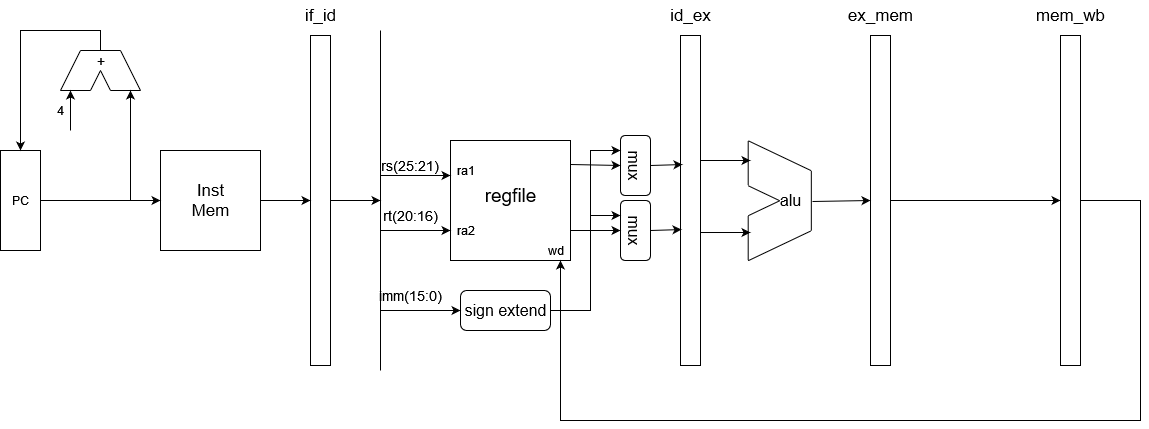

The diagram above was exported from draw.io. Its source (the exported page's mxGraphModel, read from the mxfile embedded in the PNG):
<mxGraphModel dx="1038" dy="536" grid="1" gridSize="10" guides="1" tooltips="1" connect="1" arrows="1" fold="1" page="1" pageScale="1" pageWidth="827" pageHeight="1169" math="0" shadow="0">
  <root>
    <mxCell id="0" />
    <mxCell id="1" parent="0" />
    <mxCell id="rE4O5F8AIHNdVROL3DSF-1" value="PC" style="rounded=0;whiteSpace=wrap;html=1;" vertex="1" parent="1">
      <mxGeometry x="20" y="160" width="40" height="100" as="geometry" />
    </mxCell>
    <mxCell id="rE4O5F8AIHNdVROL3DSF-2" value="" style="endArrow=classic;html=1;rounded=0;exitX=1;exitY=0.5;exitDx=0;exitDy=0;entryX=0;entryY=0.5;entryDx=0;entryDy=0;" edge="1" parent="1" source="rE4O5F8AIHNdVROL3DSF-1" target="rE4O5F8AIHNdVROL3DSF-42">
      <mxGeometry width="50" height="50" relative="1" as="geometry">
        <mxPoint x="360" y="250" as="sourcePoint" />
        <mxPoint x="180" y="210" as="targetPoint" />
      </mxGeometry>
    </mxCell>
    <mxCell id="rE4O5F8AIHNdVROL3DSF-3" value="" style="endArrow=classic;html=1;rounded=0;" edge="1" parent="1">
      <mxGeometry width="50" height="50" relative="1" as="geometry">
        <mxPoint x="150" y="210" as="sourcePoint" />
        <mxPoint x="150" y="100" as="targetPoint" />
      </mxGeometry>
    </mxCell>
    <mxCell id="rE4O5F8AIHNdVROL3DSF-19" value="" style="group" vertex="1" connectable="0" parent="1">
      <mxGeometry x="80" y="60" width="80" height="40" as="geometry" />
    </mxCell>
    <mxCell id="rE4O5F8AIHNdVROL3DSF-4" value="" style="endArrow=none;html=1;rounded=0;" edge="1" parent="rE4O5F8AIHNdVROL3DSF-19">
      <mxGeometry width="50" height="50" relative="1" as="geometry">
        <mxPoint x="20" as="sourcePoint" />
        <mxPoint x="60" as="targetPoint" />
      </mxGeometry>
    </mxCell>
    <mxCell id="rE4O5F8AIHNdVROL3DSF-5" value="" style="endArrow=none;html=1;rounded=0;" edge="1" parent="rE4O5F8AIHNdVROL3DSF-19">
      <mxGeometry width="50" height="50" relative="1" as="geometry">
        <mxPoint x="20" as="sourcePoint" />
        <mxPoint y="40" as="targetPoint" />
      </mxGeometry>
    </mxCell>
    <mxCell id="rE4O5F8AIHNdVROL3DSF-6" value="" style="endArrow=none;html=1;rounded=0;" edge="1" parent="rE4O5F8AIHNdVROL3DSF-19">
      <mxGeometry width="50" height="50" relative="1" as="geometry">
        <mxPoint y="40" as="sourcePoint" />
        <mxPoint x="30" y="40" as="targetPoint" />
      </mxGeometry>
    </mxCell>
    <mxCell id="rE4O5F8AIHNdVROL3DSF-7" value="" style="endArrow=none;html=1;rounded=0;" edge="1" parent="rE4O5F8AIHNdVROL3DSF-19">
      <mxGeometry width="50" height="50" relative="1" as="geometry">
        <mxPoint x="60" as="sourcePoint" />
        <mxPoint x="80" y="40" as="targetPoint" />
      </mxGeometry>
    </mxCell>
    <mxCell id="rE4O5F8AIHNdVROL3DSF-8" value="" style="endArrow=none;html=1;rounded=0;" edge="1" parent="rE4O5F8AIHNdVROL3DSF-19">
      <mxGeometry width="50" height="50" relative="1" as="geometry">
        <mxPoint x="30" y="40" as="sourcePoint" />
        <mxPoint x="40" y="20" as="targetPoint" />
      </mxGeometry>
    </mxCell>
    <mxCell id="rE4O5F8AIHNdVROL3DSF-9" value="" style="endArrow=none;html=1;rounded=0;" edge="1" parent="rE4O5F8AIHNdVROL3DSF-19">
      <mxGeometry width="50" height="50" relative="1" as="geometry">
        <mxPoint x="50" y="40" as="sourcePoint" />
        <mxPoint x="80" y="40" as="targetPoint" />
      </mxGeometry>
    </mxCell>
    <mxCell id="rE4O5F8AIHNdVROL3DSF-10" value="" style="endArrow=none;html=1;rounded=0;" edge="1" parent="rE4O5F8AIHNdVROL3DSF-19">
      <mxGeometry width="50" height="50" relative="1" as="geometry">
        <mxPoint x="40" y="20" as="sourcePoint" />
        <mxPoint x="50" y="40" as="targetPoint" />
      </mxGeometry>
    </mxCell>
    <mxCell id="rE4O5F8AIHNdVROL3DSF-28" value="" style="endArrow=classic;html=1;rounded=0;fontFamily=Helvetica;fontSize=12;fontColor=default;" edge="1" parent="1">
      <mxGeometry width="50" height="50" relative="1" as="geometry">
        <mxPoint x="90" y="140" as="sourcePoint" />
        <mxPoint x="90" y="100" as="targetPoint" />
      </mxGeometry>
    </mxCell>
    <mxCell id="rE4O5F8AIHNdVROL3DSF-37" value="4" style="text;html=1;align=center;verticalAlign=middle;resizable=0;points=[];autosize=1;strokeColor=none;fillColor=none;fontSize=12;fontFamily=Helvetica;fontColor=default;" vertex="1" parent="1">
      <mxGeometry x="70" y="110" width="20" height="20" as="geometry" />
    </mxCell>
    <mxCell id="rE4O5F8AIHNdVROL3DSF-39" value="&lt;font style=&quot;font-size: 14px;&quot;&gt;+&lt;/font&gt;" style="text;html=1;align=center;verticalAlign=middle;resizable=0;points=[];autosize=1;strokeColor=none;fillColor=none;fontSize=12;fontFamily=Helvetica;fontColor=default;" vertex="1" parent="1">
      <mxGeometry x="110" y="60" width="20" height="20" as="geometry" />
    </mxCell>
    <mxCell id="rE4O5F8AIHNdVROL3DSF-40" value="" style="endArrow=classic;html=1;rounded=0;fontFamily=Helvetica;fontSize=14;fontColor=default;entryX=0.5;entryY=0;entryDx=0;entryDy=0;" edge="1" parent="1" target="rE4O5F8AIHNdVROL3DSF-1">
      <mxGeometry width="50" height="50" relative="1" as="geometry">
        <mxPoint x="120" y="60" as="sourcePoint" />
        <mxPoint x="390" y="160" as="targetPoint" />
        <Array as="points">
          <mxPoint x="120" y="40" />
          <mxPoint x="40" y="40" />
        </Array>
      </mxGeometry>
    </mxCell>
    <mxCell id="rE4O5F8AIHNdVROL3DSF-41" value="" style="rounded=0;whiteSpace=wrap;html=1;pointerEvents=0;fontFamily=Helvetica;fontSize=14;fontColor=default;fillColor=none;gradientColor=none;" vertex="1" parent="1">
      <mxGeometry x="330" y="45" width="20" height="330" as="geometry" />
    </mxCell>
    <mxCell id="rE4O5F8AIHNdVROL3DSF-42" value="" style="rounded=0;whiteSpace=wrap;html=1;pointerEvents=0;fontFamily=Helvetica;fontSize=14;fontColor=default;fillColor=none;gradientColor=none;" vertex="1" parent="1">
      <mxGeometry x="180" y="160" width="100" height="100" as="geometry" />
    </mxCell>
    <mxCell id="rE4O5F8AIHNdVROL3DSF-43" value="&lt;div style=&quot;font-size: 17px;&quot;&gt;Inst&lt;/div&gt;&lt;div style=&quot;font-size: 17px;&quot;&gt;Mem&lt;br style=&quot;font-size: 17px;&quot;&gt;&lt;/div&gt;" style="text;html=1;align=center;verticalAlign=middle;resizable=0;points=[];autosize=1;strokeColor=none;fillColor=none;fontSize=17;fontFamily=Helvetica;fontColor=default;" vertex="1" parent="1">
      <mxGeometry x="205" y="185" width="50" height="50" as="geometry" />
    </mxCell>
    <mxCell id="rE4O5F8AIHNdVROL3DSF-44" value="" style="endArrow=classic;html=1;rounded=0;fontFamily=Helvetica;fontSize=17;fontColor=default;exitX=1;exitY=0.5;exitDx=0;exitDy=0;entryX=0;entryY=0.5;entryDx=0;entryDy=0;" edge="1" parent="1" source="rE4O5F8AIHNdVROL3DSF-42" target="rE4O5F8AIHNdVROL3DSF-41">
      <mxGeometry width="50" height="50" relative="1" as="geometry">
        <mxPoint x="340" y="210" as="sourcePoint" />
        <mxPoint x="390" y="160" as="targetPoint" />
      </mxGeometry>
    </mxCell>
    <mxCell id="rE4O5F8AIHNdVROL3DSF-45" value="if_id" style="text;html=1;align=center;verticalAlign=middle;resizable=0;points=[];autosize=1;strokeColor=none;fillColor=none;fontSize=17;fontFamily=Helvetica;fontColor=default;" vertex="1" parent="1">
      <mxGeometry x="315" y="10" width="50" height="30" as="geometry" />
    </mxCell>
    <mxCell id="rE4O5F8AIHNdVROL3DSF-46" value="" style="endArrow=classic;html=1;rounded=0;fontFamily=Helvetica;fontSize=17;fontColor=default;exitX=1;exitY=0.5;exitDx=0;exitDy=0;" edge="1" parent="1" source="rE4O5F8AIHNdVROL3DSF-41">
      <mxGeometry width="50" height="50" relative="1" as="geometry">
        <mxPoint x="340" y="230" as="sourcePoint" />
        <mxPoint x="400" y="210" as="targetPoint" />
      </mxGeometry>
    </mxCell>
    <mxCell id="rE4O5F8AIHNdVROL3DSF-47" value="" style="endArrow=none;html=1;rounded=0;fontFamily=Helvetica;fontSize=17;fontColor=default;" edge="1" parent="1">
      <mxGeometry width="50" height="50" relative="1" as="geometry">
        <mxPoint x="400" y="380" as="sourcePoint" />
        <mxPoint x="400" y="40" as="targetPoint" />
      </mxGeometry>
    </mxCell>
    <mxCell id="rE4O5F8AIHNdVROL3DSF-48" value="" style="whiteSpace=wrap;html=1;aspect=fixed;pointerEvents=0;fontFamily=Helvetica;fontSize=17;fontColor=default;fillColor=none;gradientColor=none;" vertex="1" parent="1">
      <mxGeometry x="470" y="150" width="120" height="120" as="geometry" />
    </mxCell>
    <mxCell id="rE4O5F8AIHNdVROL3DSF-49" value="" style="endArrow=classic;html=1;rounded=0;fontFamily=Helvetica;fontSize=17;fontColor=default;" edge="1" parent="1">
      <mxGeometry width="50" height="50" relative="1" as="geometry">
        <mxPoint x="400" y="185" as="sourcePoint" />
        <mxPoint x="470" y="185" as="targetPoint" />
      </mxGeometry>
    </mxCell>
    <mxCell id="rE4O5F8AIHNdVROL3DSF-50" value="" style="endArrow=classic;html=1;rounded=0;fontFamily=Helvetica;fontSize=17;fontColor=default;entryX=0;entryY=0.75;entryDx=0;entryDy=0;" edge="1" parent="1" target="rE4O5F8AIHNdVROL3DSF-48">
      <mxGeometry width="50" height="50" relative="1" as="geometry">
        <mxPoint x="400" y="240" as="sourcePoint" />
        <mxPoint x="470" y="230" as="targetPoint" />
      </mxGeometry>
    </mxCell>
    <mxCell id="rE4O5F8AIHNdVROL3DSF-51" value="rs(25:21)" style="text;html=1;strokeColor=none;fillColor=none;align=center;verticalAlign=middle;whiteSpace=wrap;rounded=0;pointerEvents=0;fontFamily=Helvetica;fontSize=14;fontColor=default;" vertex="1" parent="1">
      <mxGeometry x="400" y="160" width="60" height="30" as="geometry" />
    </mxCell>
    <mxCell id="rE4O5F8AIHNdVROL3DSF-52" value="rt(20:16)" style="text;html=1;strokeColor=none;fillColor=none;align=center;verticalAlign=middle;whiteSpace=wrap;rounded=0;pointerEvents=0;fontFamily=Helvetica;fontSize=14;fontColor=default;" vertex="1" parent="1">
      <mxGeometry x="400" y="210" width="60" height="30" as="geometry" />
    </mxCell>
    <mxCell id="rE4O5F8AIHNdVROL3DSF-53" value="regfile" style="text;html=1;align=center;verticalAlign=middle;resizable=0;points=[];autosize=1;strokeColor=none;fillColor=none;fontSize=19;fontFamily=Helvetica;fontColor=default;" vertex="1" parent="1">
      <mxGeometry x="495" y="190" width="70" height="30" as="geometry" />
    </mxCell>
    <mxCell id="rE4O5F8AIHNdVROL3DSF-54" value="" style="endArrow=classic;html=1;rounded=0;fontFamily=Helvetica;fontSize=19;fontColor=default;" edge="1" parent="1">
      <mxGeometry width="50" height="50" relative="1" as="geometry">
        <mxPoint x="400" y="320" as="sourcePoint" />
        <mxPoint x="480" y="320" as="targetPoint" />
      </mxGeometry>
    </mxCell>
    <mxCell id="rE4O5F8AIHNdVROL3DSF-56" value="" style="rounded=1;whiteSpace=wrap;html=1;pointerEvents=0;fontFamily=Helvetica;fontSize=19;fontColor=default;fillColor=none;gradientColor=none;" vertex="1" parent="1">
      <mxGeometry x="480" y="300" width="90" height="40" as="geometry" />
    </mxCell>
    <mxCell id="rE4O5F8AIHNdVROL3DSF-57" value="sign extend" style="text;html=1;align=center;verticalAlign=middle;resizable=0;points=[];autosize=1;strokeColor=none;fillColor=none;fontSize=16;fontFamily=Helvetica;fontColor=default;" vertex="1" parent="1">
      <mxGeometry x="475" y="310" width="100" height="20" as="geometry" />
    </mxCell>
    <mxCell id="rE4O5F8AIHNdVROL3DSF-58" value="" style="rounded=0;whiteSpace=wrap;html=1;pointerEvents=0;fontFamily=Helvetica;fontSize=14;fontColor=default;fillColor=none;gradientColor=none;" vertex="1" parent="1">
      <mxGeometry x="700" y="45" width="20" height="330" as="geometry" />
    </mxCell>
    <mxCell id="rE4O5F8AIHNdVROL3DSF-59" value="id_ex" style="text;html=1;align=center;verticalAlign=middle;resizable=0;points=[];autosize=1;strokeColor=none;fillColor=none;fontSize=17;fontFamily=Helvetica;fontColor=default;" vertex="1" parent="1">
      <mxGeometry x="680" y="10" width="60" height="30" as="geometry" />
    </mxCell>
    <mxCell id="rE4O5F8AIHNdVROL3DSF-60" value="" style="endArrow=classic;html=1;rounded=0;fontFamily=Helvetica;fontSize=16;fontColor=default;exitX=1;exitY=0.2;exitDx=0;exitDy=0;exitPerimeter=0;entryX=0;entryY=0.5;entryDx=0;entryDy=0;" edge="1" parent="1" source="rE4O5F8AIHNdVROL3DSF-48" target="rE4O5F8AIHNdVROL3DSF-67">
      <mxGeometry width="50" height="50" relative="1" as="geometry">
        <mxPoint x="560" y="230" as="sourcePoint" />
        <mxPoint x="640" y="173" as="targetPoint" />
      </mxGeometry>
    </mxCell>
    <mxCell id="rE4O5F8AIHNdVROL3DSF-66" value="" style="endArrow=classic;html=1;rounded=0;fontFamily=Helvetica;fontSize=16;fontColor=default;exitX=1;exitY=0.75;exitDx=0;exitDy=0;" edge="1" parent="1" source="rE4O5F8AIHNdVROL3DSF-48">
      <mxGeometry width="50" height="50" relative="1" as="geometry">
        <mxPoint x="600" y="184" as="sourcePoint" />
        <mxPoint x="640" y="240" as="targetPoint" />
      </mxGeometry>
    </mxCell>
    <mxCell id="rE4O5F8AIHNdVROL3DSF-67" value="" style="rounded=1;whiteSpace=wrap;html=1;pointerEvents=0;fontFamily=Helvetica;fontSize=16;fontColor=default;fillColor=none;gradientColor=none;" vertex="1" parent="1">
      <mxGeometry x="640" y="145" width="30" height="60" as="geometry" />
    </mxCell>
    <mxCell id="rE4O5F8AIHNdVROL3DSF-68" value="" style="rounded=1;whiteSpace=wrap;html=1;pointerEvents=0;fontFamily=Helvetica;fontSize=16;fontColor=default;fillColor=none;gradientColor=none;" vertex="1" parent="1">
      <mxGeometry x="640" y="210" width="30" height="60" as="geometry" />
    </mxCell>
    <mxCell id="rE4O5F8AIHNdVROL3DSF-70" value="mux" style="text;html=1;align=center;verticalAlign=middle;resizable=0;points=[];autosize=1;strokeColor=none;fillColor=none;fontSize=16;fontFamily=Helvetica;fontColor=default;rotation=90;" vertex="1" parent="1">
      <mxGeometry x="630" y="165" width="50" height="20" as="geometry" />
    </mxCell>
    <mxCell id="rE4O5F8AIHNdVROL3DSF-71" value="mux" style="text;html=1;align=center;verticalAlign=middle;resizable=0;points=[];autosize=1;strokeColor=none;fillColor=none;fontSize=16;fontFamily=Helvetica;fontColor=default;rotation=90;" vertex="1" parent="1">
      <mxGeometry x="630" y="230" width="50" height="20" as="geometry" />
    </mxCell>
    <mxCell id="rE4O5F8AIHNdVROL3DSF-72" value="" style="endArrow=classic;html=1;rounded=0;fontFamily=Helvetica;fontSize=16;fontColor=default;exitX=1;exitY=0.5;exitDx=0;exitDy=0;entryX=0;entryY=0.25;entryDx=0;entryDy=0;" edge="1" parent="1" source="rE4O5F8AIHNdVROL3DSF-56" target="rE4O5F8AIHNdVROL3DSF-67">
      <mxGeometry width="50" height="50" relative="1" as="geometry">
        <mxPoint x="600" y="310" as="sourcePoint" />
        <mxPoint x="610" y="160" as="targetPoint" />
        <Array as="points">
          <mxPoint x="610" y="320" />
          <mxPoint x="610" y="160" />
        </Array>
      </mxGeometry>
    </mxCell>
    <mxCell id="rE4O5F8AIHNdVROL3DSF-73" value="" style="endArrow=classic;html=1;rounded=0;fontFamily=Helvetica;fontSize=16;fontColor=default;entryX=0;entryY=0.25;entryDx=0;entryDy=0;" edge="1" parent="1" target="rE4O5F8AIHNdVROL3DSF-68">
      <mxGeometry width="50" height="50" relative="1" as="geometry">
        <mxPoint x="610" y="225" as="sourcePoint" />
        <mxPoint x="610" y="230" as="targetPoint" />
      </mxGeometry>
    </mxCell>
    <mxCell id="rE4O5F8AIHNdVROL3DSF-74" value="" style="endArrow=classic;html=1;rounded=0;fontFamily=Helvetica;fontSize=16;fontColor=default;entryX=0.1;entryY=0.391;entryDx=0;entryDy=0;entryPerimeter=0;exitX=1;exitY=0.5;exitDx=0;exitDy=0;" edge="1" parent="1" source="rE4O5F8AIHNdVROL3DSF-67" target="rE4O5F8AIHNdVROL3DSF-58">
      <mxGeometry width="50" height="50" relative="1" as="geometry">
        <mxPoint x="560" y="280" as="sourcePoint" />
        <mxPoint x="610" y="230" as="targetPoint" />
      </mxGeometry>
    </mxCell>
    <mxCell id="rE4O5F8AIHNdVROL3DSF-75" value="" style="endArrow=classic;html=1;rounded=0;fontFamily=Helvetica;fontSize=16;fontColor=default;exitX=1;exitY=0.5;exitDx=0;exitDy=0;entryX=0.05;entryY=0.588;entryDx=0;entryDy=0;entryPerimeter=0;" edge="1" parent="1" source="rE4O5F8AIHNdVROL3DSF-68" target="rE4O5F8AIHNdVROL3DSF-58">
      <mxGeometry width="50" height="50" relative="1" as="geometry">
        <mxPoint x="560" y="280" as="sourcePoint" />
        <mxPoint x="610" y="230" as="targetPoint" />
      </mxGeometry>
    </mxCell>
    <mxCell id="rE4O5F8AIHNdVROL3DSF-85" value="" style="group;direction=east;rotation=90;" vertex="1" connectable="0" parent="1">
      <mxGeometry x="660" y="170" width="126.25" height="60" as="geometry" />
    </mxCell>
    <mxCell id="rE4O5F8AIHNdVROL3DSF-86" value="" style="endArrow=none;html=1;rounded=0;" edge="1" parent="rE4O5F8AIHNdVROL3DSF-85">
      <mxGeometry width="50" height="50" relative="1" as="geometry">
        <mxPoint x="170.8271328012941" y="10.241935483870968" as="sourcePoint" />
        <mxPoint x="170.8271328012941" y="70.24193548387096" as="targetPoint" />
      </mxGeometry>
    </mxCell>
    <mxCell id="rE4O5F8AIHNdVROL3DSF-87" value="" style="endArrow=none;html=1;rounded=0;" edge="1" parent="rE4O5F8AIHNdVROL3DSF-85">
      <mxGeometry width="50" height="50" relative="1" as="geometry">
        <mxPoint x="170.8271328012941" y="10.241935483870968" as="sourcePoint" />
        <mxPoint x="107.70213280129414" y="-19.758064516129032" as="targetPoint" />
      </mxGeometry>
    </mxCell>
    <mxCell id="rE4O5F8AIHNdVROL3DSF-88" value="" style="endArrow=none;html=1;rounded=0;" edge="1" parent="rE4O5F8AIHNdVROL3DSF-85">
      <mxGeometry width="50" height="50" relative="1" as="geometry">
        <mxPoint x="107.70213280129414" y="-19.758064516129032" as="sourcePoint" />
        <mxPoint x="107.70213280129414" y="25.241935483870968" as="targetPoint" />
      </mxGeometry>
    </mxCell>
    <mxCell id="rE4O5F8AIHNdVROL3DSF-89" value="" style="endArrow=none;html=1;rounded=0;" edge="1" parent="rE4O5F8AIHNdVROL3DSF-85">
      <mxGeometry width="50" height="50" relative="1" as="geometry">
        <mxPoint x="170.8271328012941" y="70.24193548387096" as="sourcePoint" />
        <mxPoint x="107.70213280129414" y="100.24193548387096" as="targetPoint" />
      </mxGeometry>
    </mxCell>
    <mxCell id="rE4O5F8AIHNdVROL3DSF-90" value="" style="endArrow=none;html=1;rounded=0;" edge="1" parent="rE4O5F8AIHNdVROL3DSF-85">
      <mxGeometry width="50" height="50" relative="1" as="geometry">
        <mxPoint x="107.70213280129414" y="25.241935483870968" as="sourcePoint" />
        <mxPoint x="139.2646328012941" y="40.241935483870975" as="targetPoint" />
      </mxGeometry>
    </mxCell>
    <mxCell id="rE4O5F8AIHNdVROL3DSF-91" value="" style="endArrow=none;html=1;rounded=0;" edge="1" parent="rE4O5F8AIHNdVROL3DSF-85">
      <mxGeometry width="50" height="50" relative="1" as="geometry">
        <mxPoint x="107.70213280129414" y="55.24193548387096" as="sourcePoint" />
        <mxPoint x="107.70213280129414" y="100.24193548387096" as="targetPoint" />
      </mxGeometry>
    </mxCell>
    <mxCell id="rE4O5F8AIHNdVROL3DSF-92" value="" style="endArrow=none;html=1;rounded=0;" edge="1" parent="rE4O5F8AIHNdVROL3DSF-85">
      <mxGeometry width="50" height="50" relative="1" as="geometry">
        <mxPoint x="139.2646328012941" y="40.241935483870975" as="sourcePoint" />
        <mxPoint x="107.70213280129414" y="55.24193548387096" as="targetPoint" />
      </mxGeometry>
    </mxCell>
    <mxCell id="rE4O5F8AIHNdVROL3DSF-93" value="" style="endArrow=classic;html=1;rounded=0;fontFamily=Helvetica;fontSize=16;fontColor=default;" edge="1" parent="1">
      <mxGeometry width="50" height="50" relative="1" as="geometry">
        <mxPoint x="720" y="170" as="sourcePoint" />
        <mxPoint x="770" y="170" as="targetPoint" />
      </mxGeometry>
    </mxCell>
    <mxCell id="rE4O5F8AIHNdVROL3DSF-94" value="" style="endArrow=classic;html=1;rounded=0;fontFamily=Helvetica;fontSize=16;fontColor=default;exitX=1;exitY=0.597;exitDx=0;exitDy=0;exitPerimeter=0;" edge="1" parent="1" source="rE4O5F8AIHNdVROL3DSF-58">
      <mxGeometry width="50" height="50" relative="1" as="geometry">
        <mxPoint x="630" y="360" as="sourcePoint" />
        <mxPoint x="770" y="242" as="targetPoint" />
      </mxGeometry>
    </mxCell>
    <mxCell id="rE4O5F8AIHNdVROL3DSF-95" value="alu" style="text;html=1;align=center;verticalAlign=middle;resizable=0;points=[];autosize=1;strokeColor=none;fillColor=none;fontSize=16;fontFamily=Helvetica;fontColor=default;rotation=0;" vertex="1" parent="1">
      <mxGeometry x="790" y="200" width="40" height="20" as="geometry" />
    </mxCell>
    <mxCell id="rE4O5F8AIHNdVROL3DSF-96" value="" style="endArrow=classic;html=1;rounded=0;fontFamily=Helvetica;fontSize=16;fontColor=default;exitX=1.05;exitY=0.55;exitDx=0;exitDy=0;exitPerimeter=0;" edge="1" parent="1" source="rE4O5F8AIHNdVROL3DSF-95">
      <mxGeometry width="50" height="50" relative="1" as="geometry">
        <mxPoint x="620" y="280" as="sourcePoint" />
        <mxPoint x="890" y="210" as="targetPoint" />
      </mxGeometry>
    </mxCell>
    <mxCell id="rE4O5F8AIHNdVROL3DSF-97" value="" style="rounded=0;whiteSpace=wrap;html=1;pointerEvents=0;fontFamily=Helvetica;fontSize=14;fontColor=default;fillColor=none;gradientColor=none;" vertex="1" parent="1">
      <mxGeometry x="890" y="45" width="20" height="330" as="geometry" />
    </mxCell>
    <mxCell id="rE4O5F8AIHNdVROL3DSF-98" value="ex_mem" style="text;html=1;align=center;verticalAlign=middle;resizable=0;points=[];autosize=1;strokeColor=none;fillColor=none;fontSize=17;fontFamily=Helvetica;fontColor=default;" vertex="1" parent="1">
      <mxGeometry x="860" y="10" width="80" height="30" as="geometry" />
    </mxCell>
    <mxCell id="rE4O5F8AIHNdVROL3DSF-99" value="" style="endArrow=classic;html=1;rounded=0;fontFamily=Helvetica;fontSize=16;fontColor=default;exitX=1;exitY=0.5;exitDx=0;exitDy=0;" edge="1" parent="1" source="rE4O5F8AIHNdVROL3DSF-97">
      <mxGeometry width="50" height="50" relative="1" as="geometry">
        <mxPoint x="620" y="280" as="sourcePoint" />
        <mxPoint x="1080" y="210" as="targetPoint" />
      </mxGeometry>
    </mxCell>
    <mxCell id="rE4O5F8AIHNdVROL3DSF-101" value="" style="rounded=0;whiteSpace=wrap;html=1;pointerEvents=0;fontFamily=Helvetica;fontSize=14;fontColor=default;fillColor=none;gradientColor=none;" vertex="1" parent="1">
      <mxGeometry x="1080" y="45" width="20" height="330" as="geometry" />
    </mxCell>
    <mxCell id="rE4O5F8AIHNdVROL3DSF-102" value="mem_wb" style="text;html=1;align=center;verticalAlign=middle;resizable=0;points=[];autosize=1;strokeColor=none;fillColor=none;fontSize=17;fontFamily=Helvetica;fontColor=default;" vertex="1" parent="1">
      <mxGeometry x="1050" y="10" width="80" height="30" as="geometry" />
    </mxCell>
    <mxCell id="rE4O5F8AIHNdVROL3DSF-103" value="ra1" style="text;html=1;align=center;verticalAlign=middle;resizable=0;points=[];autosize=1;strokeColor=none;fillColor=none;fontSize=12;fontFamily=Helvetica;fontColor=default;" vertex="1" parent="1">
      <mxGeometry x="470" y="170" width="30" height="20" as="geometry" />
    </mxCell>
    <mxCell id="rE4O5F8AIHNdVROL3DSF-105" value="ra2" style="text;html=1;align=center;verticalAlign=middle;resizable=0;points=[];autosize=1;strokeColor=none;fillColor=none;fontSize=12;fontFamily=Helvetica;fontColor=default;" vertex="1" parent="1">
      <mxGeometry x="470" y="230" width="30" height="20" as="geometry" />
    </mxCell>
    <mxCell id="rE4O5F8AIHNdVROL3DSF-106" value="" style="endArrow=classic;html=1;rounded=0;fontFamily=Helvetica;fontSize=12;fontColor=default;exitX=1;exitY=0.5;exitDx=0;exitDy=0;" edge="1" parent="1" source="rE4O5F8AIHNdVROL3DSF-101">
      <mxGeometry width="50" height="50" relative="1" as="geometry">
        <mxPoint x="820" y="280" as="sourcePoint" />
        <mxPoint x="580" y="270" as="targetPoint" />
        <Array as="points">
          <mxPoint x="1160" y="210" />
          <mxPoint x="1160" y="430" />
          <mxPoint x="580" y="430" />
        </Array>
      </mxGeometry>
    </mxCell>
    <mxCell id="rE4O5F8AIHNdVROL3DSF-108" value="imm(15:0)" style="text;html=1;strokeColor=none;fillColor=none;align=center;verticalAlign=middle;whiteSpace=wrap;rounded=0;pointerEvents=0;fontFamily=Helvetica;fontSize=14;fontColor=default;" vertex="1" parent="1">
      <mxGeometry x="400" y="290" width="60" height="30" as="geometry" />
    </mxCell>
    <mxCell id="rE4O5F8AIHNdVROL3DSF-109" value="wd" style="text;html=1;align=center;verticalAlign=middle;resizable=0;points=[];autosize=1;strokeColor=none;fillColor=none;fontSize=12;fontFamily=Helvetica;fontColor=default;" vertex="1" parent="1">
      <mxGeometry x="560" y="250" width="30" height="20" as="geometry" />
    </mxCell>
  </root>
</mxGraphModel>